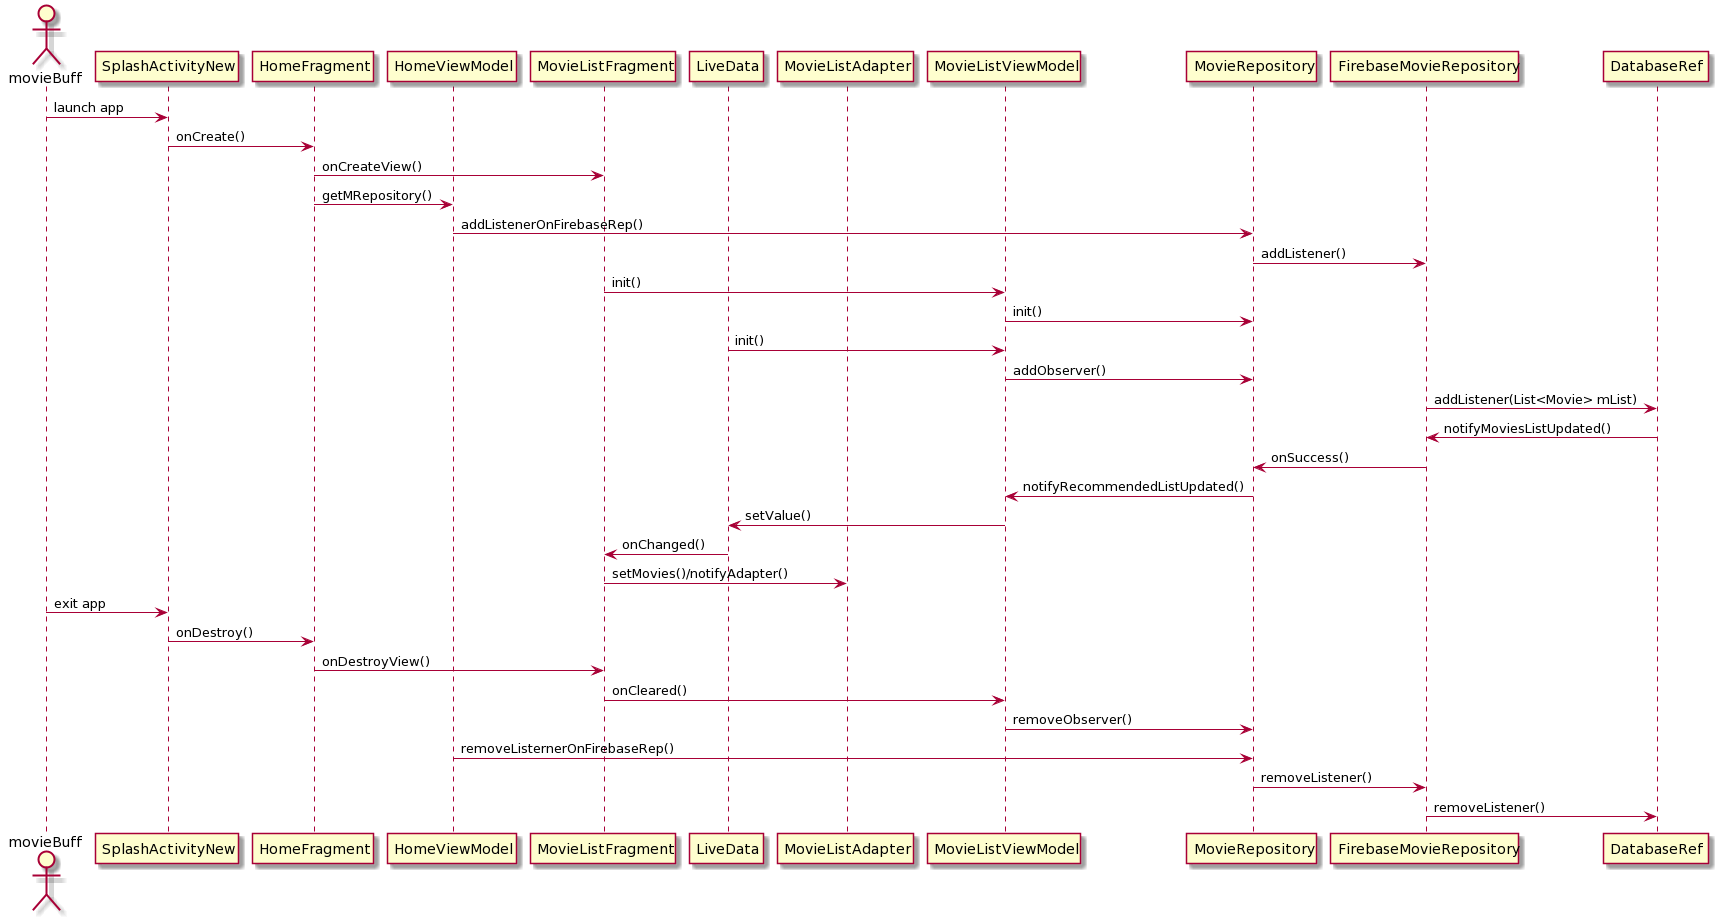

The diagram above was rendered by PlantUML. Its source (embedded in the PNG):
@startuml
actor movieBuff
participant SplashActivityNew
participant HomeFragment
participant HomeViewModel
participant MovieListFragment
participant LiveData
participant MovieListAdapter
participant MovieListViewModel
participant MovieRepository
participant FirebaseMovieRepository
participant DatabaseRef

movieBuff -> SplashActivityNew: launch app

SplashActivityNew -> HomeFragment: onCreate()
HomeFragment -> MovieListFragment: onCreateView()
HomeFragment -> HomeViewModel: getMRepository()
HomeViewModel -> MovieRepository: addListenerOnFirebaseRep()
MovieRepository -> FirebaseMovieRepository: addListener()
MovieListFragment -> MovieListViewModel: init()
MovieListViewModel -> MovieRepository: init()
LiveData -> MovieListViewModel: init()
MovieListViewModel -> MovieRepository: addObserver()
FirebaseMovieRepository -> DatabaseRef: addListener(List<Movie> mList)
DatabaseRef -> FirebaseMovieRepository: notifyMoviesListUpdated()
FirebaseMovieRepository -> MovieRepository: onSuccess()
MovieRepository -> MovieListViewModel: notifyRecommendedListUpdated()

MovieListViewModel -> LiveData: setValue()
LiveData -> MovieListFragment: onChanged()
MovieListFragment -> MovieListAdapter: setMovies()/notifyAdapter()

movieBuff -> SplashActivityNew: exit app
SplashActivityNew -> HomeFragment: onDestroy()
HomeFragment -> MovieListFragment: onDestroyView()
MovieListFragment -> MovieListViewModel: onCleared()
MovieListViewModel -> MovieRepository: removeObserver()
HomeViewModel -> MovieRepository: removeListernerOnFirebaseRep()
MovieRepository -> FirebaseMovieRepository: removeListener()
FirebaseMovieRepository -> DatabaseRef: removeListener()
@enduml